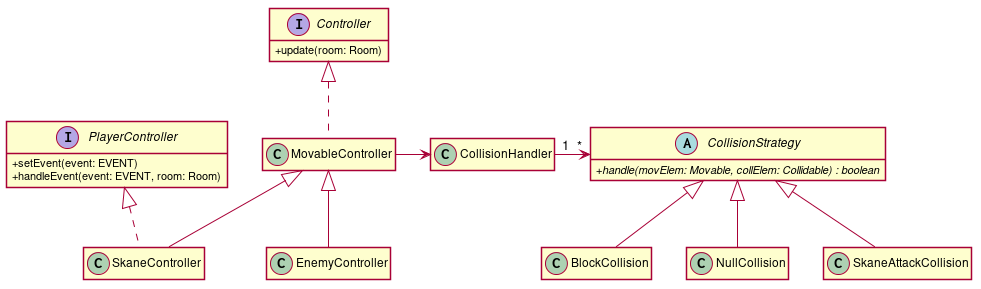

The diagram above was rendered by PlantUML. Its source (embedded in the PNG):
@startuml

hide empty members
skinparam classAttributeIconSize 0
skinparam shadowing false
skinparam linetype polyline

abstract class CollisionStrategy {
+ //handle(movElem: Movable, collElem: Collidable) : boolean//
}
class BlockCollision {}
class NullCollision {}
class SkaneAttackCollision {}

interface Controller {
+ update(room: Room)
}
interface PlayerController {
+ setEvent(event: EVENT)
+ handleEvent(event: EVENT, room: Room)
}
class CollisionHandler {}
class EnemyController {}
class MovableController {}
class SkaneController {}

BlockCollision -up-^ CollisionStrategy
NullCollision -up-^ CollisionStrategy
SkaneAttackCollision -up-^ CollisionStrategy

MovableController .up.^ Controller
SkaneController .up.^ PlayerController
SkaneController -up-^ MovableController
EnemyController -up-^ MovableController

MovableController -right-> CollisionHandler
CollisionHandler "1" -right-> "*" CollisionStrategy

@enduml